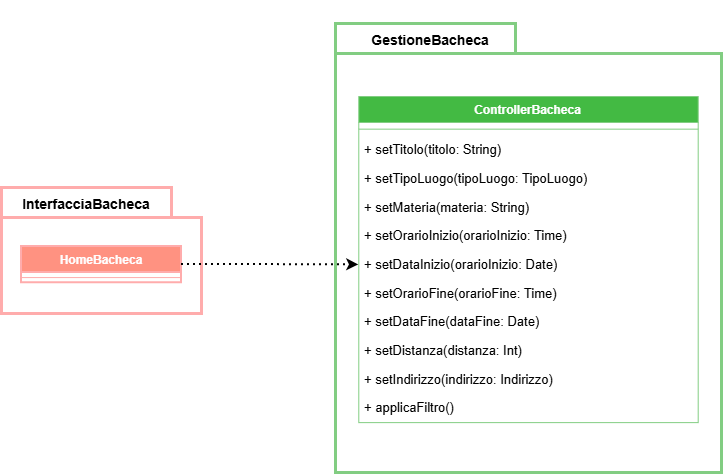

The diagram above was exported from draw.io. Its source (the exported page's mxGraphModel, read from the mxfile embedded in the PNG):
<mxGraphModel dx="1075" dy="622" grid="0" gridSize="10" guides="1" tooltips="1" connect="1" arrows="1" fold="1" page="1" pageScale="1" pageWidth="827" pageHeight="1169" background="light-dark(#FFFFFF,#FFFFFF)" math="0" shadow="0">
  <root>
    <mxCell id="0" />
    <mxCell id="1" parent="0" />
    <mxCell id="QnF4SihqhyMqVNCAzcpk-1" connectable="0" parent="1" style="group" value="" vertex="1">
      <mxGeometry height="227" width="200" x="92" y="212" as="geometry" />
    </mxCell>
    <mxCell id="QnF4SihqhyMqVNCAzcpk-2" parent="QnF4SihqhyMqVNCAzcpk-1" style="shape=folder;fontStyle=1;spacingTop=10;tabWidth=170;tabHeight=30;tabPosition=left;html=1;whiteSpace=wrap;fillColor=light-dark(#FFFFFF,#E51400);fontColor=#ffffff;strokeColor=light-dark(#FFACAC,#B20000);strokeWidth=3;" value="" vertex="1">
      <mxGeometry height="126" width="200" as="geometry" />
    </mxCell>
    <mxCell id="QnF4SihqhyMqVNCAzcpk-3" parent="QnF4SihqhyMqVNCAzcpk-1" style="text;html=1;whiteSpace=wrap;strokeColor=none;fillColor=none;align=center;verticalAlign=middle;rounded=0;fontColor=light-dark(#000000,#000000);fontStyle=1;fontSize=14;" value="InterfacciaBacheca" vertex="1">
      <mxGeometry height="38.04469273743017" width="170" y="-2" as="geometry" />
    </mxCell>
    <mxCell id="QnF4SihqhyMqVNCAzcpk-8" parent="QnF4SihqhyMqVNCAzcpk-1" style="swimlane;fontStyle=1;align=center;verticalAlign=top;childLayout=stackLayout;horizontal=1;startSize=26;horizontalStack=0;resizeParent=1;resizeParentMax=0;resizeLast=0;collapsible=1;marginBottom=0;whiteSpace=wrap;html=1;fillColor=light-dark(#FF9281,#E51400);strokeColor=light-dark(#FFACAC,#B20000);fontColor=#ffffff;strokeWidth=2;" value="HomeBacheca" vertex="1">
      <mxGeometry height="36.14525139664804" width="160" x="20" y="59" as="geometry" />
    </mxCell>
    <mxCell id="QnF4SihqhyMqVNCAzcpk-9" parent="QnF4SihqhyMqVNCAzcpk-8" style="line;strokeWidth=1;fillColor=none;align=left;verticalAlign=middle;spacingTop=-1;spacingLeft=3;spacingRight=3;rotatable=0;labelPosition=right;points=[];portConstraint=eastwest;strokeColor=inherit;" value="" vertex="1">
      <mxGeometry height="10.145251396648044" width="160" y="26" as="geometry" />
    </mxCell>
    <mxCell id="QnF4SihqhyMqVNCAzcpk-10" connectable="0" parent="1" style="group" value="" vertex="1">
      <mxGeometry height="449" width="386" x="426" y="48" as="geometry" />
    </mxCell>
    <mxCell id="QnF4SihqhyMqVNCAzcpk-11" parent="QnF4SihqhyMqVNCAzcpk-10" style="shape=folder;fontStyle=1;spacingTop=10;tabWidth=180;tabHeight=30;tabPosition=left;html=1;whiteSpace=wrap;fillColor=light-dark(#FFFFFF,#008A00);fontColor=#ffffff;strokeColor=light-dark(#82CD82,#005700);strokeWidth=3;" value="" vertex="1">
      <mxGeometry height="449" width="386" as="geometry" />
    </mxCell>
    <mxCell id="QnF4SihqhyMqVNCAzcpk-12" parent="QnF4SihqhyMqVNCAzcpk-10" style="text;html=1;whiteSpace=wrap;strokeColor=none;fillColor=none;align=center;verticalAlign=middle;rounded=0;fontColor=light-dark(#000000,#000000);fontStyle=1;fontSize=14;" value="GestioneBacheca" vertex="1">
      <mxGeometry height="82.07142857142857" width="328.09999999999997" x="-69.48064908722108" y="-23.669449103341506" as="geometry" />
    </mxCell>
    <mxCell id="QnF4SihqhyMqVNCAzcpk-13" parent="QnF4SihqhyMqVNCAzcpk-10" style="swimlane;fontStyle=1;align=center;verticalAlign=top;childLayout=stackLayout;horizontal=1;startSize=26;horizontalStack=0;resizeParent=1;resizeParentMax=0;resizeLast=0;collapsible=1;marginBottom=0;whiteSpace=wrap;html=1;fillColor=light-dark(#43BA43,#008A00);fontColor=#ffffff;strokeColor=light-dark(#82CD82,#005700);" value="ControllerBacheca" vertex="1">
      <mxGeometry height="326.12173913043483" width="339.41" x="23.293103448275858" y="72.99739130434784" as="geometry" />
    </mxCell>
    <mxCell id="QnF4SihqhyMqVNCAzcpk-14" parent="QnF4SihqhyMqVNCAzcpk-13" style="line;strokeWidth=1;fillColor=none;align=left;verticalAlign=middle;spacingTop=-1;spacingLeft=3;spacingRight=3;rotatable=0;labelPosition=right;points=[];portConstraint=eastwest;strokeColor=inherit;" value="" vertex="1">
      <mxGeometry height="13.321739130434784" width="339.41" y="26" as="geometry" />
    </mxCell>
    <mxCell id="QnF4SihqhyMqVNCAzcpk-19" parent="QnF4SihqhyMqVNCAzcpk-13" style="text;strokeColor=none;fillColor=none;align=left;verticalAlign=top;spacingLeft=4;spacingRight=4;overflow=hidden;rotatable=0;points=[[0,0.5],[1,0.5]];portConstraint=eastwest;whiteSpace=wrap;html=1;fontColor=light-dark(#000000,#000000);fontStyle=0;fontSize=13;" value="+ setTitolo(titolo: String)" vertex="1">
      <mxGeometry height="28.68" width="339.41" y="39.321739130434786" as="geometry" />
    </mxCell>
    <mxCell id="QnF4SihqhyMqVNCAzcpk-20" parent="QnF4SihqhyMqVNCAzcpk-13" style="text;strokeColor=none;fillColor=none;align=left;verticalAlign=top;spacingLeft=4;spacingRight=4;overflow=hidden;rotatable=0;points=[[0,0.5],[1,0.5]];portConstraint=eastwest;whiteSpace=wrap;html=1;fontColor=light-dark(#000000,#000000);fontStyle=0;fontSize=13;" value="+ setTipoLuogo(tipoLuogo: TipoLuogo)" vertex="1">
      <mxGeometry height="28.68" width="339.41" y="68.00173913043479" as="geometry" />
    </mxCell>
    <mxCell id="QnF4SihqhyMqVNCAzcpk-21" parent="QnF4SihqhyMqVNCAzcpk-13" style="text;strokeColor=none;fillColor=none;align=left;verticalAlign=top;spacingLeft=4;spacingRight=4;overflow=hidden;rotatable=0;points=[[0,0.5],[1,0.5]];portConstraint=eastwest;whiteSpace=wrap;html=1;fontColor=light-dark(#000000,#000000);fontStyle=0;fontSize=13;" value="+ setMateria(materia: String)&lt;span style=&quot;color: rgba(0, 0, 0, 0); font-family: monospace; font-size: 0px; white-space: nowrap;&quot;&gt;%3CmxGraphModel%3E%3Croot%3E%3CmxCell%20id%3D%220%22%2F%3E%3CmxCell%20id%3D%221%22%20parent%3D%220%22%2F%3E%3CmxCell%20id%3D%222%22%20parent%3D%221%22%20style%3D%22text%3BstrokeColor%3Dnone%3BfillColor%3Dnone%3Balign%3Dleft%3BverticalAlign%3Dtop%3BspacingLeft%3D4%3BspacingRight%3D4%3Boverflow%3Dhidden%3Brotatable%3D0%3Bpoints%3D%5B%5B0%2C0.5%5D%2C%5B1%2C0.5%5D%5D%3BportConstraint%3Deastwest%3BwhiteSpace%3Dwrap%3Bhtml%3D1%3BfontColor%3Dlight-dark(%23000000%2C%23000000)%3BfontStyle%3D0%3BfontSize%3D13%3B%22%20value%3D%22%2B%20applicaFiltro()%22%20vertex%3D%221%22%3E%3CmxGeometry%20height%3D%2228.68%22%20width%3D%22339.41%22%20x%3D%22459.2931034482759%22%20y%3D%22240.31913043478264%22%20as%3D%22geometry%22%2F%3E%3C%2FmxCell%3E%3C%2Froot%3E%3C%2FmxGraphModel%3E&lt;/span&gt;" vertex="1">
      <mxGeometry height="28.68" width="339.41" y="96.68173913043478" as="geometry" />
    </mxCell>
    <mxCell id="QnF4SihqhyMqVNCAzcpk-22" parent="QnF4SihqhyMqVNCAzcpk-13" style="text;strokeColor=none;fillColor=none;align=left;verticalAlign=top;spacingLeft=4;spacingRight=4;overflow=hidden;rotatable=0;points=[[0,0.5],[1,0.5]];portConstraint=eastwest;whiteSpace=wrap;html=1;fontColor=light-dark(#000000,#000000);fontStyle=0;fontSize=13;" value="+ setOrarioInizio(orarioInizio: Time)" vertex="1">
      <mxGeometry height="28.68" width="339.41" y="125.36173913043478" as="geometry" />
    </mxCell>
    <mxCell id="QnF4SihqhyMqVNCAzcpk-23" parent="QnF4SihqhyMqVNCAzcpk-13" style="text;strokeColor=none;fillColor=none;align=left;verticalAlign=top;spacingLeft=4;spacingRight=4;overflow=hidden;rotatable=0;points=[[0,0.5],[1,0.5]];portConstraint=eastwest;whiteSpace=wrap;html=1;fontColor=light-dark(#000000,#000000);fontStyle=0;fontSize=13;" value="+ setDataInizio(orarioInizio: Date)" vertex="1">
      <mxGeometry height="28.68" width="339.41" y="154.0417391304348" as="geometry" />
    </mxCell>
    <mxCell id="QnF4SihqhyMqVNCAzcpk-24" parent="QnF4SihqhyMqVNCAzcpk-13" style="text;strokeColor=none;fillColor=none;align=left;verticalAlign=top;spacingLeft=4;spacingRight=4;overflow=hidden;rotatable=0;points=[[0,0.5],[1,0.5]];portConstraint=eastwest;whiteSpace=wrap;html=1;fontColor=light-dark(#000000,#000000);fontStyle=0;fontSize=13;" value="+ setOrarioFine(orarioFine: Time)" vertex="1">
      <mxGeometry height="28.68" width="339.41" y="182.7217391304348" as="geometry" />
    </mxCell>
    <mxCell id="QnF4SihqhyMqVNCAzcpk-25" parent="QnF4SihqhyMqVNCAzcpk-13" style="text;strokeColor=none;fillColor=none;align=left;verticalAlign=top;spacingLeft=4;spacingRight=4;overflow=hidden;rotatable=0;points=[[0,0.5],[1,0.5]];portConstraint=eastwest;whiteSpace=wrap;html=1;fontColor=light-dark(#000000,#000000);fontStyle=0;fontSize=13;" value="+ setDataFine(dataFine: Date)" vertex="1">
      <mxGeometry height="28.68" width="339.41" y="211.4017391304348" as="geometry" />
    </mxCell>
    <mxCell id="QnF4SihqhyMqVNCAzcpk-26" parent="QnF4SihqhyMqVNCAzcpk-13" style="text;strokeColor=none;fillColor=none;align=left;verticalAlign=top;spacingLeft=4;spacingRight=4;overflow=hidden;rotatable=0;points=[[0,0.5],[1,0.5]];portConstraint=eastwest;whiteSpace=wrap;html=1;fontColor=light-dark(#000000,#000000);fontStyle=0;fontSize=13;" value="+ setDistanza(distanza: Int)" vertex="1">
      <mxGeometry height="28.68" width="339.41" y="240.0817391304348" as="geometry" />
    </mxCell>
    <mxCell id="QnF4SihqhyMqVNCAzcpk-27" parent="QnF4SihqhyMqVNCAzcpk-13" style="text;strokeColor=none;fillColor=none;align=left;verticalAlign=top;spacingLeft=4;spacingRight=4;overflow=hidden;rotatable=0;points=[[0,0.5],[1,0.5]];portConstraint=eastwest;whiteSpace=wrap;html=1;fontColor=light-dark(#000000,#000000);fontStyle=0;fontSize=13;" value="+ setIndirizzo(indirizzo: Indirizzo)" vertex="1">
      <mxGeometry height="28.68" width="339.41" y="268.7617391304348" as="geometry" />
    </mxCell>
    <mxCell id="QnF4SihqhyMqVNCAzcpk-15" parent="QnF4SihqhyMqVNCAzcpk-13" style="text;strokeColor=none;fillColor=none;align=left;verticalAlign=top;spacingLeft=4;spacingRight=4;overflow=hidden;rotatable=0;points=[[0,0.5],[1,0.5]];portConstraint=eastwest;whiteSpace=wrap;html=1;fontColor=light-dark(#000000,#000000);fontStyle=0;fontSize=13;" value="+ applicaFiltro()" vertex="1">
      <mxGeometry height="28.68" width="339.41" y="297.4417391304348" as="geometry" />
    </mxCell>
    <mxCell id="QnF4SihqhyMqVNCAzcpk-29" edge="1" parent="1" source="QnF4SihqhyMqVNCAzcpk-8" style="edgeStyle=orthogonalEdgeStyle;rounded=0;orthogonalLoop=1;jettySize=auto;html=1;exitX=1;exitY=0.5;exitDx=0;exitDy=0;entryX=0;entryY=0.5;entryDx=0;entryDy=0;strokeColor=light-dark(#000000,#000000);dashed=1;dashPattern=1 2;strokeWidth=2;" target="QnF4SihqhyMqVNCAzcpk-23">
      <mxGeometry relative="1" as="geometry" />
    </mxCell>
  </root>
</mxGraphModel>